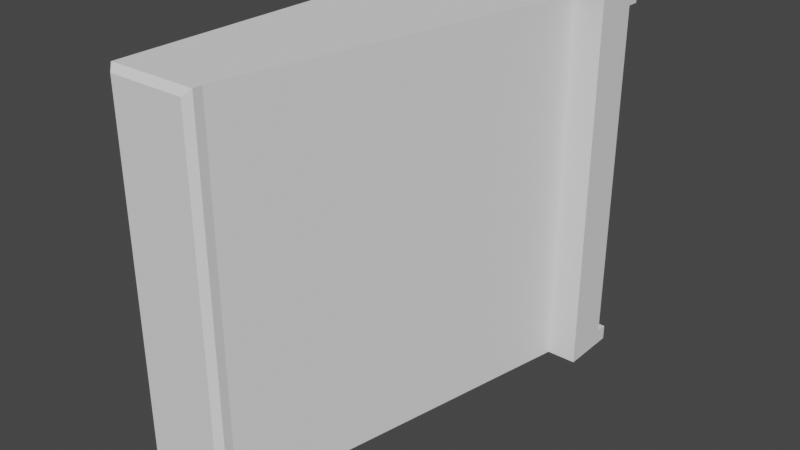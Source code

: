 # Source: ProjectorStand.blend  (saved by Blender 3.6.13; exported with 4.5.12 LTS)
import bpy
from mathutils import Matrix  # noqa: F401  (used for matrix-valued properties, if any)

bpy.ops.wm.read_factory_settings(use_empty=True)
scene = bpy.context.scene
scene.name = 'Scene'

# ---- collections
col_collection = bpy.data.collections.new('Collection'); scene.collection.children.link(col_collection)

# ---- world
world_world = bpy.data.worlds.new('World'); scene.world = world_world
world_world.use_nodes = True; world_world.node_tree.nodes.clear()
_N = world_world.node_tree.nodes; _L = world_world.node_tree.links
n0 = _N.new('ShaderNodeOutputWorld'); n0.name = 'World Output'; n0.location = (300, 300)
n1 = _N.new('ShaderNodeBackground'); n1.name = 'Background'; n1.location = (10, 300)
n1.inputs[0].default_value = (0.05088, 0.05088, 0.05088, 1.0)
_L.new(n1.outputs[0], n0.inputs[0])
n0.is_active_output = True
world_world.color = (0.05088, 0.05088, 0.05088)
world_world.use_sun_shadow = False
world_world.sun_shadow_jitter_overblur = 0.0

# ---- meshes
me_plane = bpy.data.meshes.new('Plane')
me_plane.from_pydata([(-1.0, 0.0, 0.0), (2.0, 0.0, 0.0), (-1.0, 13.7, 0.0), (4.472, 12.15, 0.0), (5.472, 12.15, 0.0), (5.472, 13.7, 0.0), (-1.0, 13.7, 12.5), (-1.0, 0.0, 12.5), (2.0, 0.0, 12.5), (4.472, 12.15, 12.5), (5.472, 12.15, 12.5), (5.472, 13.7, 12.5), (-0.8, -0.5, 0.2), (1.8, -0.5, 0.2), (-0.8, -0.5, 12.3), (1.8, -0.5, 12.3), (-0.5, 13.7, 12.0), (-1.0, 13.7, 12.0), (-0.5, 13.7, 12.5), (4.972, 13.7, 12.5), (4.972, 13.7, 12.0), (5.472, 13.7, 12.0), (4.972, 13.7, 0.0), (4.972, 13.7, 0.5), (5.472, 13.7, 0.5), (-0.5, 13.7, 0.0), (-0.5, 13.7, 0.5), (-1.0, 13.7, 0.5), (-1.0, -0.3, 2.98e-08), (2.0, -0.3, 2.98e-08), (-1.0, -0.3, 12.5), (2.0, -0.3, 12.5), (-0.6, 14.2, 12.1), (-0.5, 14.1, 12.0), (-1.0, 14.1, 12.0), (-0.9, 14.2, 12.1), (-0.6, 14.2, 12.4), (-0.5, 14.1, 12.5), (5.472, 14.1, 12.5), (5.372, 14.2, 12.4), (5.072, 14.2, 12.4), (4.972, 14.1, 12.5), (5.072, 14.2, 12.1), (4.972, 14.1, 12.0), (5.372, 14.2, 12.1), (5.472, 14.1, 12.0), (5.372, 14.2, 0.1), (5.472, 14.1, 0.0), (4.972, 14.1, 0.0), (5.072, 14.2, 0.1), (4.972, 14.1, 0.5), (5.072, 14.2, 0.4), (5.472, 14.1, 0.5), (5.372, 14.2, 0.4), (-1.0, 14.1, 0.0), (-0.9, 14.2, 0.1), (-0.6, 14.2, 0.1), (-0.5, 14.1, 0.0), (-0.6, 14.2, 0.4), (-0.5, 14.1, 0.5), (-0.9, 14.2, 0.4), (-1.0, 14.1, 0.5), (-1.0, 14.1, 12.5), (-0.9, 14.2, 12.4)], [], [(0, 2, 3, 1), (7, 8, 9, 6), (3, 4, 10, 9), (1, 3, 9, 8), (8, 7, 30, 31), (12, 13, 15, 14), (7, 0, 28, 30), (1, 8, 31, 29), (0, 1, 29, 28), (0, 27, 2), (2, 25, 3), (25, 2, 54, 57), (22, 3, 25), (25, 26, 23, 22), (5, 24, 4), (6, 18, 37, 62), (5, 4, 3, 22), (24, 23, 20, 21), (23, 26, 16, 20), (18, 9, 19), (19, 20, 16, 18), (17, 7, 6), (6, 9, 18), (23, 24, 52, 50), (17, 16, 26, 27), (17, 27, 0, 7), (11, 10, 21), (20, 19, 41, 43), (11, 19, 9, 10), (21, 10, 4, 24), (2, 27, 61, 54), (24, 5, 47, 52), (18, 16, 33, 37), (11, 21, 45, 38), (19, 11, 38, 41), (63, 36, 32, 35), (55, 60, 58, 56), (17, 6, 62, 34), (26, 25, 57, 59), (27, 26, 59, 61), (44, 42, 40, 39), (21, 20, 43, 45), (5, 22, 48, 47), (22, 23, 50, 48), (53, 46, 49, 51), (13, 12, 28, 29), (14, 15, 31, 30), (15, 13, 29, 31), (12, 14, 30, 28), (33, 34, 35, 32), (32, 36, 37, 33), (39, 40, 41, 38), (40, 42, 43, 41), (42, 44, 45, 43), (47, 48, 49, 46), (48, 50, 51, 49), (50, 52, 53, 51), (55, 56, 57, 54), (56, 58, 59, 57), (58, 60, 61, 59), (46, 53, 52, 47), (54, 61, 60, 55), (38, 45, 44, 39), (63, 35, 34, 62), (62, 37, 36, 63), (16, 17, 34, 33)])
_uv = me_plane.uv_layers.new(name='UVMap')
_uv.uv.foreach_set('vector', [0.0, 0.0, 0.0, 1.0, 1.0, 1.0, 1.0, 0.0, 0.0, 0.0, 1.0, 0.0, 1.0, 1.0, 0.0, 1.0, 1.0, 1.0, 0.0, 0.0, 0.0, 0.0, 1.0, 1.0, 1.0, 0.0, 1.0, 1.0, 1.0, 1.0, 1.0, 0.0, 1.0, 0.0, 0.0, 0.0, 0.0, 0.0, 1.0, 0.0, 0.06667, 0.0, 0.9333, 0.0, 0.9333, 0.0, 0.06667, 0.0, 0.0, 0.0, 0.0, 0.0, 0.0, 0.0, 0.0, 0.0, 1.0, 0.0, 1.0, 0.0, 1.0, 0.0, 1.0, 0.0, 0.0, 0.0, 1.0, 0.0, 1.0, 0.0, 0.0, 0.0, 0.0, 0.0, 0.0, 0.0, 0.0, 1.0, 0.0, 1.0, 0.0, 0.0, 1.0, 1.0, 0.0, 0.0, 0.0, 1.0, 0.0, 1.0, 0.0, 0.0, 0.0, 0.0, 1.0, 1.0, 0.0, 0.0, 0.0, 0.0, 0.0, 0.0, 0.0, 0.0, 0.0, 0.0, 0.0, 0.0, 0.0, 0.0, 0.0, 0.0, 0.0, 1.0, 0.0, 0.0, 0.0, 0.0, 0.0, 1.0, 0.0, 0.0, 0.0, 0.0, 1.0, 1.0, 0.0, 0.0, 0.0, 0.0, 0.0, 0.0, 0.0, 0.0, 0.0, 0.0, 0.0, 0.0, 0.0, 0.0, 0.0, 0.0, 0.0, 0.0, 0.0, 0.0, 1.0, 1.0, 0.0, 0.0, 0.0, 0.0, 0.0, 0.0, 0.0, 0.0, 0.0, 0.0, 0.0, 0.0, 0.0, 0.0, 0.0, 1.0, 0.0, 1.0, 1.0, 1.0, 0.0, 0.0, 0.0, 0.0, 0.0, 0.0, 0.0, 0.0, 0.0, 0.0, 0.0, 0.0, 0.0, 0.0, 0.0, 0.0, 0.0, 0.0, 0.0, 0.0, 0.0, 0.0, 0.0, 0.0, 0.0, 0.0, 0.0, 0.0, 0.0, 0.0, 0.0, 0.0, 0.0, 0.0, 0.0, 0.0, 0.0, 0.0, 0.0, 0.0, 0.0, 0.0, 0.0, 0.0, 1.0, 1.0, 0.0, 0.0, 0.0, 0.0, 0.0, 0.0, 0.0, 0.0, 0.0, 0.0, 0.0, 1.0, 0.0, 0.0, 0.0, 0.0, 0.0, 1.0, 0.0, 0.0, 0.0, 0.0, 0.0, 0.0, 0.0, 0.0, 0.0, 0.0, 0.0, 0.0, 0.0, 0.0, 0.0, 0.0, 0.0, 0.0, 0.0, 0.0, 0.0, 0.0, 0.0, 0.0, 0.0, 0.0, 0.0, 0.0, 0.0, 0.0, 0.0, 0.0, 0.0, 0.6523, 0.0, 0.1477, 0.0, 0.05228, 0.0, 0.1477, 0.0, 0.6523, 0.0, 0.1477, 0.0, 0.05228, 0.0, 0.1477, 0.0, 0.0, 0.0, 1.0, 0.0, 1.0, 0.0, 0.0, 0.0, 0.0, 0.0, 0.0, 0.0, 0.0, 0.0, 0.0, 0.0, 0.0, 0.0, 0.0, 0.0, 0.0, 0.0, 0.0, 0.0, 0.0, 0.0, 0.0, 0.0, 0.0, 0.0, 0.0, 0.0, 0.0, 0.0, 0.0, 0.0, 0.0, 0.0, 0.0, 0.0, 0.0, 0.0, 0.0, 0.0, 0.0, 0.0, 0.0, 0.0, 0.0, 0.0, 0.0, 0.0, 0.0, 0.0, 0.0, 0.0, 0.0, 0.0, 0.0, 0.0, 0.0, 0.0, 0.0, 0.9333, 0.0, 0.06667, 0.0, 0.0, 0.0, 1.0, 0.0, 0.06667, 0.0, 0.9333, 0.0, 1.0, 0.0, 0.0, 0.0, 0.9333, 0.0, 0.9333, 0.0, 1.0, 0.0, 1.0, 0.0, 0.06667, 0.0, 0.06667, 0.0, 0.0, 0.0, 0.0, 0.0, 0.0, 0.0, 0.0, 0.0, 0.0, 0.1477, 0.0, 0.05228, 0.0, 0.05228, 0.0, 0.1477, 0.0, 0.0, 0.0, 0.0, 0.0, 0.0, 0.0, 0.0, 0.0, 0.0, 0.0, 0.0, 0.0, 0.0, 0.0, 0.0, 0.0, 0.0, 0.0, 0.0, 0.0, 0.0, 0.0, 0.0, 0.0, 0.0, 0.0, 0.0, 0.0, 0.0, 0.0, 0.0, 0.0, 0.0, 0.0, 0.0, 0.0, 0.0, 0.0, 0.0, 0.0, 0.0, 0.0, 0.0, 0.0, 0.0, 0.0, 0.0, 0.0, 0.0, 0.0, 0.0, 0.0, 0.6523, 0.0, 0.1477, 0.0, 0.0, 0.0, 1.0, 0.0, 0.1477, 0.0, 0.05228, 0.0, 0.0, 0.0, 0.0, 0.0, 0.05228, 0.0, 0.1477, 0.0, 0.0, 0.0, 0.0, 0.0, 0.0, 0.0, 0.0, 0.0, 0.0, 0.0, 0.0, 0.0, 1.0, 0.0, 0.0, 0.0, 0.1477, 0.0, 0.6523, 0.0, 0.0, 0.0, 0.0, 0.0, 0.0, 0.0, 0.0, 0.0, 0.6523, 0.0, 0.1477, 0.0, 0.0, 0.0, 1.0, 0.0, 1.0, 0.0, 0.0, 0.0, 0.1477, 0.0, 0.6523, 0.0, 0.0, 0.0, 0.0, 0.0, 0.0, 0.0, 0.0])
me_plane.update()

# ---- objects
ob_plane = bpy.data.objects.new('Plane', me_plane)

# ---- transforms, parenting, visibility, modifiers, constraints
ob_plane.location = (0.0, 0.0, 0.0)

# ---- collection membership
col_collection.objects.link(ob_plane)

# ---- scene / render settings (as saved in the file)
scene.frame_start = 1; scene.frame_end = 250; scene.frame_set(1)
scene.render.engine = 'BLENDER_EEVEE_NEXT'
scene.cycles.sampling_pattern = 'TABULATED_SOBOL'
scene.view_settings.view_transform = 'Filmic'
scene.unit_settings.scale_length = 0.01
bpy.context.view_layer.update()

# ---- added for rendering (the .blend has no active camera and no usable light): camera, sun
cam_auto = bpy.data.cameras.new('AutoCamera')
cam_auto.lens = 50.0
cam_auto.sensor_width = 36.0
cam_auto.clip_end = 1000.0
ob_auto_camera = bpy.data.objects.new('AutoCamera', cam_auto)
scene.collection.objects.link(ob_auto_camera)
ob_auto_camera.location = (21.0668, -15.7469, 21.3146)
ob_auto_camera.rotation_euler = (1.09748, -7.21219e-08, 0.694738)
scene.camera = ob_auto_camera
light_auto_sun = bpy.data.lights.new('AutoSun', 'SUN')
light_auto_sun.energy = 3.0
light_auto_sun.angle = 0.0523599
ob_auto_sun = bpy.data.objects.new('AutoSun', light_auto_sun)
scene.collection.objects.link(ob_auto_sun)
ob_auto_sun.rotation_euler = (0.872665, 0.174533, 0.523599)
bpy.context.view_layer.update()
